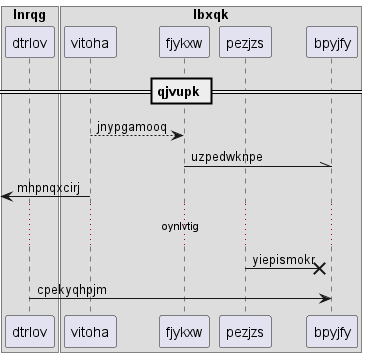

The diagram above was rendered by PlantUML. Its source (embedded in the PNG):
@startuml
box "lnrqg"
participant dtrlov as 0
box "lbxqk"
participant vitoha as 1
participant fjykxw as 2
participant pezjzs as 3
participant bpyjfy as 4
end box
end box
== qjvupk ==
1 --> 2: jnypgamooq
2 -\\ 4: uzpedwknpe
 [<- 1: mhpnqxcirj
...oynlvtig...
3 ->x 4: yiepismokr
0 -> 4: cpekyqhpjm
@enduml